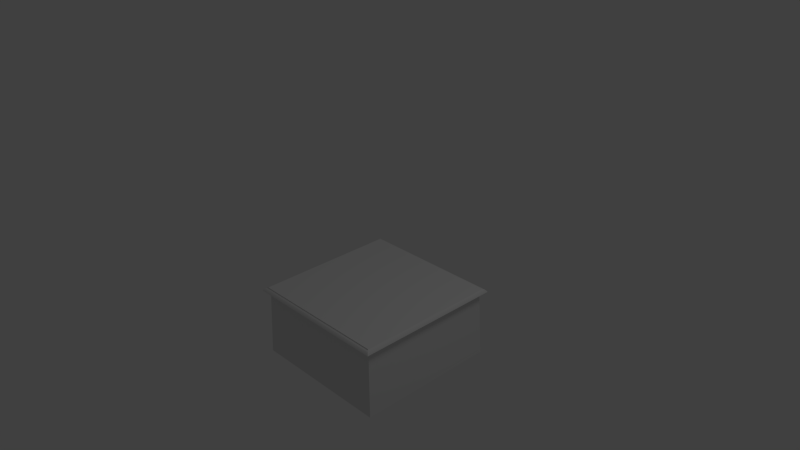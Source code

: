 # Source: salle_centre.blend  (saved by Blender 2.61.0; exported with 4.5.12 LTS)
import bpy
from mathutils import Matrix  # noqa: F401  (used for matrix-valued properties, if any)

bpy.ops.wm.read_factory_settings(use_empty=True)
scene = bpy.context.scene
scene.name = 'Scene'

# ---- collections
col_collection_1 = bpy.data.collections.new('Collection 1'); scene.collection.children.link(col_collection_1)

# ---- materials (node trees are filled in below, after node groups)
mat_material = bpy.data.materials.new('Material')
mat_material.alpha_threshold = 0.0
mat_material.use_transparent_shadow = False
mat_material.roughness = 0.5
mat_material.line_color = (0.0, 0.0, 0.0, 1.0)

# ---- material node trees

# ---- world
world_world = bpy.data.worlds.new('World'); scene.world = world_world
world_world.color = (0.05088, 0.05088, 0.05088)
world_world.use_sun_shadow = False
world_world.sun_shadow_jitter_overblur = 0.0
world_world.cycles.sampling_method = 'MANUAL'
world_world.cycles.sample_map_resolution = 256

# ---- cameras
cam_camera = bpy.data.cameras.new('Camera')
cam_camera.clip_end = 100.0
cam_camera.lens = 35.0
cam_camera.sensor_width = 32.0
cam_camera.sensor_height = 18.0
cam_camera.ortho_scale = 7.314
cam_camera.dof.focus_distance = 0.0
cam_camera.dof.aperture_fstop = 128.0

# ---- lights
light_lamp = bpy.data.lights.new('Lamp', 'POINT')
light_lamp.transmission_factor = 0.0
light_lamp.cutoff_distance = 30.0
light_lamp.energy = 100.0
light_lamp.shadow_buffer_clip_start = 1.001
light_lamp.shadow_soft_size = 1.0
light_lamp.shadow_maximum_resolution = 0.006
light_lamp.use_absolute_resolution = True
light_lamp.cycles.use_multiple_importance_sampling = False

# ---- meshes
me_cube = bpy.data.meshes.new('Cube')
me_cube.from_pydata([(1.0, 1.0, -1.0), (1.0, -1.0, -1.0), (-1.0, -1.0, -1.0), (-1.0, 1.0, -1.0), (0.9707, 0.9707, -0.4), (0.9707, -0.9707, -0.4), (-0.9707, -0.9707, -0.4), (-0.9707, 0.9707, -0.4), (-0.9975, -0.9975, -0.3333), (0.9975, -0.9975, -0.3333), (-1.006, 1.006, -0.3926), (-1.023, 1.023, -0.3852), (-1.035, 1.035, -0.3778), (-1.046, 1.046, -0.3704), (-1.04, 1.04, -0.363), (-1.032, 1.032, -0.3556), (-1.021, 1.021, -0.3481), (-0.9968, 0.9968, -0.3407), (1.006, 1.006, -0.3926), (1.023, 1.023, -0.3852), (1.035, 1.035, -0.3778), (1.046, 1.046, -0.3704), (1.04, 1.04, -0.363), (1.032, 1.032, -0.3556), (1.021, 1.021, -0.3481), (0.9968, 0.9968, -0.3407), (-1.006, -1.006, -0.3926), (-1.023, -1.023, -0.3852), (-1.035, -1.035, -0.3778), (-1.046, -1.046, -0.3704), (-1.04, -1.04, -0.363), (-1.032, -1.032, -0.3556), (-1.021, -1.021, -0.3481), (-0.9968, -0.9968, -0.3407), (1.006, -1.006, -0.3926), (1.023, -1.023, -0.3852), (1.035, -1.035, -0.3778), (1.046, -1.046, -0.3704), (1.04, -1.04, -0.363), (1.032, -1.032, -0.3556), (1.021, -1.021, -0.3481), (0.9968, -0.9968, -0.3407)], [], [(0, 1, 2, 3), (0, 4, 5, 1), (1, 5, 6, 2), (2, 6, 7, 3), (4, 0, 3, 7), (7, 10, 18, 4), (10, 11, 19, 18), (11, 12, 20, 19), (12, 13, 21, 20), (13, 14, 22, 21), (14, 15, 23, 22), (15, 16, 24, 23), (16, 17, 25, 24), (6, 26, 10, 7), (26, 27, 11, 10), (27, 28, 12, 11), (28, 29, 13, 12), (29, 30, 14, 13), (30, 31, 15, 14), (31, 32, 16, 15), (32, 33, 17, 16), (5, 34, 26, 6), (34, 35, 27, 26), (35, 36, 28, 27), (36, 37, 29, 28), (37, 38, 30, 29), (38, 39, 31, 30), (39, 40, 32, 31), (40, 41, 33, 32), (41, 9, 8, 33), (4, 18, 34, 5), (18, 19, 35, 34), (19, 20, 36, 35), (20, 21, 37, 36), (21, 22, 38, 37), (22, 23, 39, 38), (23, 24, 40, 39), (24, 25, 41, 40), (17, 33, 41, 25)])
me_cube.materials.append(mat_material)
me_cube.use_remesh_preserve_volume = False
me_cube.use_remesh_preserve_attributes = False
me_cube.use_mirror_vertex_groups = False
me_cube.update()

# ---- objects
ob_cube = bpy.data.objects.new('Cube', me_cube)
ob_lamp = bpy.data.objects.new('Lamp', light_lamp)
ob_camera = bpy.data.objects.new('Camera', cam_camera)

# ---- transforms, parenting, visibility, modifiers, constraints
ob_cube.location = (0.0, 0.0, 0.0)
ob_cube.scale = (1.0, 1.0, 1.5)
ob_cube.lock_rotations_4d = False
ob_cube.empty_display_type = 'ARROWS'
ob_cube.lineart.crease_threshold = 0.0
ob_lamp.location = (4.076, 1.005, 5.904)
ob_lamp.rotation_euler = (0.6503, 0.05522, 1.866)
ob_lamp.lock_rotations_4d = False
ob_lamp.empty_display_type = 'ARROWS'
ob_lamp.color = (0.0, 0.0, 0.0, 0.0)
ob_lamp.lineart.crease_threshold = 0.0
ob_camera.location = (7.481, -6.508, 5.344)
ob_camera.rotation_euler = (1.109, 0.01082, 0.8149)
ob_camera.lock_rotations_4d = False
ob_camera.empty_display_type = 'ARROWS'
ob_camera.color = (0.0, 0.0, 0.0, 0.0)
ob_camera.display_type = 'WIRE'
ob_camera.lineart.crease_threshold = 0.0

# ---- collection membership
col_collection_1.objects.link(ob_cube)
col_collection_1.objects.link(ob_lamp)
col_collection_1.objects.link(ob_camera)

# ---- scene / render settings (as saved in the file)
scene.camera = ob_camera
scene.frame_start = 1; scene.frame_end = 250; scene.frame_set(1)
scene.render.engine = 'BLENDER_EEVEE_NEXT'
scene.render.image_settings.color_mode = 'RGB'
scene.render.image_settings.compression = 90
scene.render.resolution_percentage = 50
scene.render.dither_intensity = 0.0
scene.render.bake_margin = 2
scene.render.bake_bias = 0.0
scene.cycles.use_denoising = False
scene.cycles.samples = 10
scene.cycles.sampling_pattern = 'TABULATED_SOBOL'
scene.cycles.light_sampling_threshold = 0.0
scene.cycles.use_adaptive_sampling = False
scene.cycles.use_light_tree = False
scene.cycles.blur_glossy = 0.0
scene.cycles.volume_bounces = 1
scene.cycles.pixel_filter_type = 'GAUSSIAN'
scene.cycles.sample_clamp_indirect = 0.0
scene.view_settings.view_transform = 'Standard'
bpy.context.view_layer.update()
